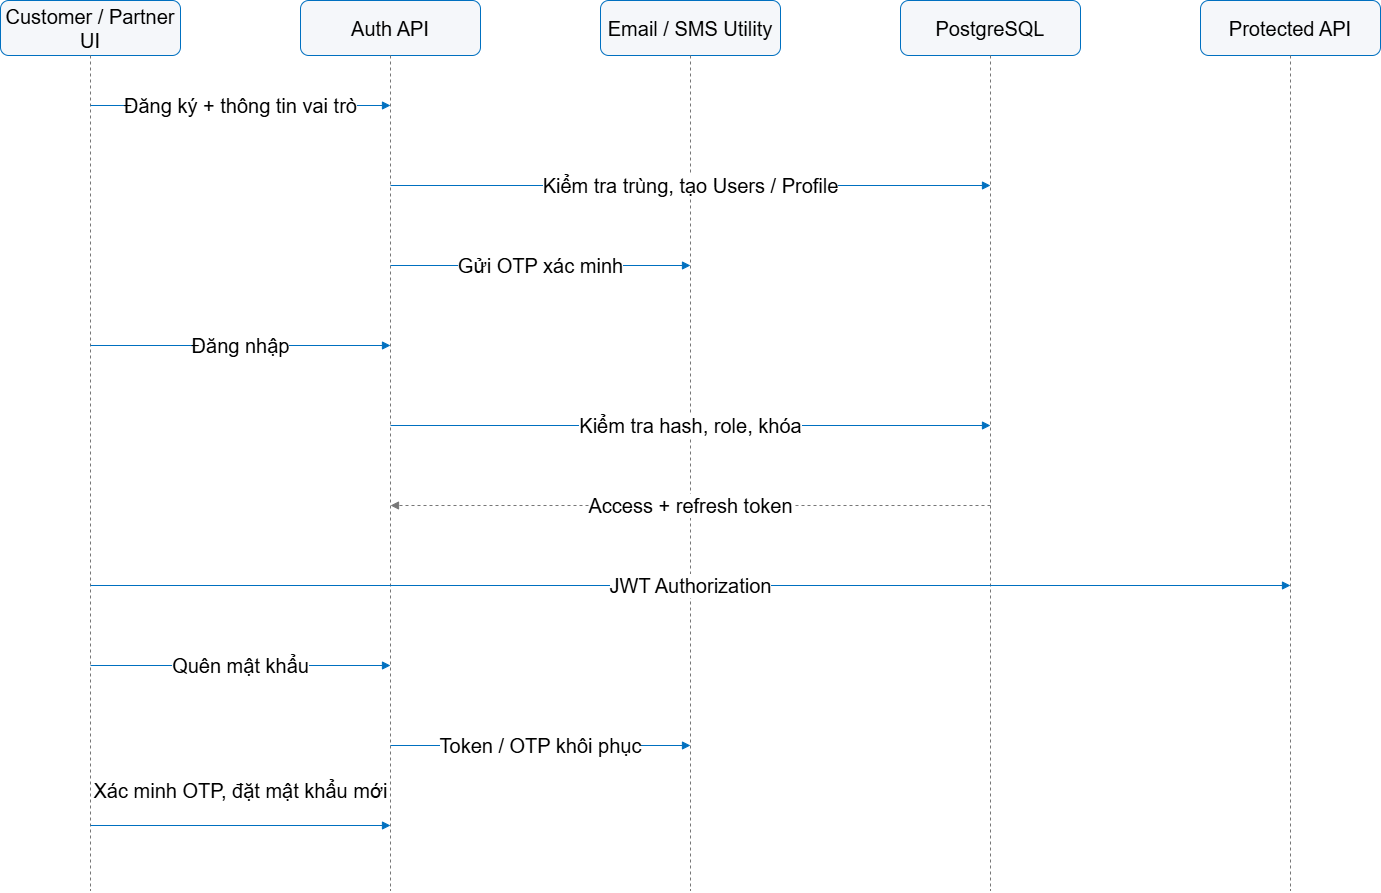

The diagram above was exported from draw.io. Its source (the exported page's mxGraphModel, read from the mxfile embedded in the PNG):
<mxGraphModel dx="2102" dy="935" grid="1" gridSize="10" guides="1" tooltips="1" connect="1" arrows="1" fold="1" page="1" pageScale="1" pageWidth="827" pageHeight="1169" math="0" shadow="0">
  <root>
    <mxCell id="0" />
    <mxCell id="1" parent="0" />
    <mxCell id="r5RgDAUBCa-BWu8ZJm4d-1" parent="1" style="rounded=1;whiteSpace=wrap;html=1;fillColor=#f5f7fa;strokeColor=#0070c0;fontSize=20;" value="Customer / Partner UI" vertex="1">
      <mxGeometry height="55" width="180" x="100" y="60" as="geometry" />
    </mxCell>
    <mxCell id="r5RgDAUBCa-BWu8ZJm4d-2" edge="1" parent="1" style="endArrow=none;dashed=1;html=1;strokeColor=#777777;fontSize=20;" value="">
      <mxGeometry relative="1" as="geometry">
        <mxPoint x="190" y="115" as="sourcePoint" />
        <mxPoint x="190" y="950" as="targetPoint" />
      </mxGeometry>
    </mxCell>
    <mxCell id="r5RgDAUBCa-BWu8ZJm4d-3" parent="1" style="rounded=1;whiteSpace=wrap;html=1;fillColor=#f5f7fa;strokeColor=#0070c0;fontSize=20;" value="Auth API" vertex="1">
      <mxGeometry height="55" width="180" x="400" y="60" as="geometry" />
    </mxCell>
    <mxCell id="r5RgDAUBCa-BWu8ZJm4d-4" edge="1" parent="1" style="endArrow=none;dashed=1;html=1;strokeColor=#777777;fontSize=20;" value="">
      <mxGeometry relative="1" as="geometry">
        <mxPoint x="490" y="115" as="sourcePoint" />
        <mxPoint x="490" y="950" as="targetPoint" />
      </mxGeometry>
    </mxCell>
    <mxCell id="r5RgDAUBCa-BWu8ZJm4d-5" parent="1" style="rounded=1;whiteSpace=wrap;html=1;fillColor=#f5f7fa;strokeColor=#0070c0;fontSize=20;" value="Email / SMS Utility" vertex="1">
      <mxGeometry height="55" width="180" x="700" y="60" as="geometry" />
    </mxCell>
    <mxCell id="r5RgDAUBCa-BWu8ZJm4d-6" edge="1" parent="1" style="endArrow=none;dashed=1;html=1;strokeColor=#777777;fontSize=20;" value="">
      <mxGeometry relative="1" as="geometry">
        <mxPoint x="790" y="115" as="sourcePoint" />
        <mxPoint x="790" y="950" as="targetPoint" />
      </mxGeometry>
    </mxCell>
    <mxCell id="r5RgDAUBCa-BWu8ZJm4d-7" parent="1" style="rounded=1;whiteSpace=wrap;html=1;fillColor=#f5f7fa;strokeColor=#0070c0;fontSize=20;" value="PostgreSQL" vertex="1">
      <mxGeometry height="55" width="180" x="1000" y="60" as="geometry" />
    </mxCell>
    <mxCell id="r5RgDAUBCa-BWu8ZJm4d-8" edge="1" parent="1" style="endArrow=none;dashed=1;html=1;strokeColor=#777777;fontSize=20;" value="">
      <mxGeometry relative="1" as="geometry">
        <mxPoint x="1090" y="115" as="sourcePoint" />
        <mxPoint x="1090" y="950" as="targetPoint" />
      </mxGeometry>
    </mxCell>
    <mxCell id="r5RgDAUBCa-BWu8ZJm4d-9" parent="1" style="rounded=1;whiteSpace=wrap;html=1;fillColor=#f5f7fa;strokeColor=#0070c0;fontSize=20;" value="Protected API" vertex="1">
      <mxGeometry height="55" width="180" x="1300" y="60" as="geometry" />
    </mxCell>
    <mxCell id="r5RgDAUBCa-BWu8ZJm4d-10" edge="1" parent="1" style="endArrow=none;dashed=1;html=1;strokeColor=#777777;fontSize=20;" value="">
      <mxGeometry relative="1" as="geometry">
        <mxPoint x="1390" y="115" as="sourcePoint" />
        <mxPoint x="1390" y="950" as="targetPoint" />
      </mxGeometry>
    </mxCell>
    <mxCell id="r5RgDAUBCa-BWu8ZJm4d-11" edge="1" parent="1" style="edgeStyle=orthogonalEdgeStyle;rounded=0;orthogonalLoop=1;jettySize=auto;html=1;endArrow=block;endFill=1;strokeColor=#0070c0;fontSize=20;" value="Đăng ký + thông tin vai trò">
      <mxGeometry relative="1" as="geometry">
        <mxPoint x="190" y="165" as="sourcePoint" />
        <mxPoint x="490" y="165" as="targetPoint" />
      </mxGeometry>
    </mxCell>
    <mxCell id="r5RgDAUBCa-BWu8ZJm4d-12" edge="1" parent="1" style="edgeStyle=orthogonalEdgeStyle;rounded=0;orthogonalLoop=1;jettySize=auto;html=1;endArrow=block;endFill=1;strokeColor=#0070c0;fontSize=20;" value="Kiểm tra trùng, tạo Users / Profile">
      <mxGeometry relative="1" as="geometry">
        <mxPoint x="490" y="245" as="sourcePoint" />
        <mxPoint x="1090" y="245" as="targetPoint" />
      </mxGeometry>
    </mxCell>
    <mxCell id="r5RgDAUBCa-BWu8ZJm4d-13" edge="1" parent="1" style="edgeStyle=orthogonalEdgeStyle;rounded=0;orthogonalLoop=1;jettySize=auto;html=1;endArrow=block;endFill=1;strokeColor=#0070c0;fontSize=20;" value="Gửi OTP xác minh">
      <mxGeometry relative="1" as="geometry">
        <mxPoint x="490" y="325" as="sourcePoint" />
        <mxPoint x="790" y="325" as="targetPoint" />
      </mxGeometry>
    </mxCell>
    <mxCell id="r5RgDAUBCa-BWu8ZJm4d-14" edge="1" parent="1" style="edgeStyle=orthogonalEdgeStyle;rounded=0;orthogonalLoop=1;jettySize=auto;html=1;endArrow=block;endFill=1;strokeColor=#0070c0;fontSize=20;" value="Đăng nhập">
      <mxGeometry relative="1" as="geometry">
        <mxPoint x="190" y="405" as="sourcePoint" />
        <mxPoint x="490" y="405" as="targetPoint" />
      </mxGeometry>
    </mxCell>
    <mxCell id="r5RgDAUBCa-BWu8ZJm4d-15" edge="1" parent="1" style="edgeStyle=orthogonalEdgeStyle;rounded=0;orthogonalLoop=1;jettySize=auto;html=1;endArrow=block;endFill=1;strokeColor=#0070c0;fontSize=20;" value="Kiểm tra hash, role, khóa">
      <mxGeometry relative="1" as="geometry">
        <mxPoint x="490" y="485" as="sourcePoint" />
        <mxPoint x="1090" y="485" as="targetPoint" />
      </mxGeometry>
    </mxCell>
    <mxCell id="r5RgDAUBCa-BWu8ZJm4d-16" edge="1" parent="1" style="edgeStyle=orthogonalEdgeStyle;rounded=0;orthogonalLoop=1;jettySize=auto;html=1;endArrow=block;endFill=1;dashed=1;strokeColor=#777777;fontSize=20;" value="Access + refresh token">
      <mxGeometry relative="1" as="geometry">
        <mxPoint x="1090" y="565" as="sourcePoint" />
        <mxPoint x="490" y="565" as="targetPoint" />
      </mxGeometry>
    </mxCell>
    <mxCell id="r5RgDAUBCa-BWu8ZJm4d-17" edge="1" parent="1" style="edgeStyle=orthogonalEdgeStyle;rounded=0;orthogonalLoop=1;jettySize=auto;html=1;endArrow=block;endFill=1;strokeColor=#0070c0;fontSize=20;" value="JWT Authorization">
      <mxGeometry relative="1" as="geometry">
        <mxPoint x="190" y="645" as="sourcePoint" />
        <mxPoint x="1390" y="645" as="targetPoint" />
      </mxGeometry>
    </mxCell>
    <mxCell id="r5RgDAUBCa-BWu8ZJm4d-18" edge="1" parent="1" style="edgeStyle=orthogonalEdgeStyle;rounded=0;orthogonalLoop=1;jettySize=auto;html=1;endArrow=block;endFill=1;strokeColor=#0070c0;fontSize=20;" value="Quên mật khẩu">
      <mxGeometry relative="1" as="geometry">
        <mxPoint x="190" y="725" as="sourcePoint" />
        <mxPoint x="490" y="725" as="targetPoint" />
      </mxGeometry>
    </mxCell>
    <mxCell id="r5RgDAUBCa-BWu8ZJm4d-19" edge="1" parent="1" style="edgeStyle=orthogonalEdgeStyle;rounded=0;orthogonalLoop=1;jettySize=auto;html=1;endArrow=block;endFill=1;strokeColor=#0070c0;fontSize=20;" value="Token / OTP khôi phục">
      <mxGeometry relative="1" as="geometry">
        <mxPoint x="490" y="805" as="sourcePoint" />
        <mxPoint x="790" y="805" as="targetPoint" />
      </mxGeometry>
    </mxCell>
    <mxCell id="r5RgDAUBCa-BWu8ZJm4d-20" edge="1" parent="1" style="edgeStyle=orthogonalEdgeStyle;rounded=0;orthogonalLoop=1;jettySize=auto;html=1;endArrow=block;endFill=1;strokeColor=#0070c0;fontSize=20;" value="Xác minh OTP, đặt mật khẩu mới">
      <mxGeometry relative="1" y="35" as="geometry">
        <mxPoint as="offset" />
        <mxPoint x="190" y="885" as="sourcePoint" />
        <mxPoint x="490" y="885" as="targetPoint" />
      </mxGeometry>
    </mxCell>
  </root>
</mxGraphModel>